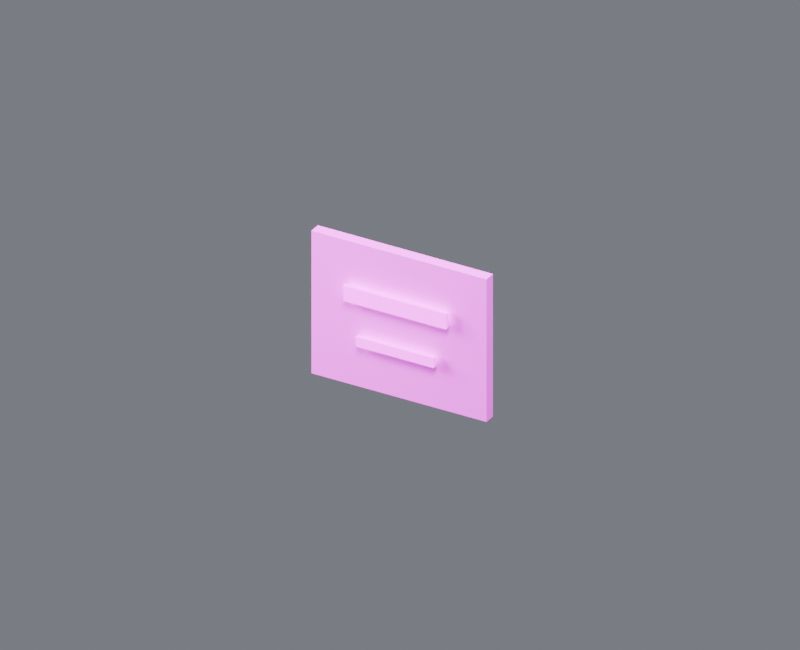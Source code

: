 # Source: wall_label_south.blend  (saved by Blender 4.5.87; exported with 4.5.12 LTS)
import bpy
from mathutils import Matrix  # noqa: F401  (used for matrix-valued properties, if any)

bpy.ops.wm.read_factory_settings(use_empty=True)
scene = bpy.context.scene
scene.name = 'Component_wall_label_south'

# ---- collections
col_01______wall_label_south = bpy.data.collections.new('01_制作组件_wall_label_south'); scene.collection.children.link(col_01______wall_label_south)
col_001 = bpy.data.collections.new('三角墙面警示标识_制作源.001'); col_01______wall_label_south.children.link(col_001)
col_02______wall_label_south = bpy.data.collections.new('02_游戏输出_wall_label_south'); scene.collection.children.link(col_02______wall_label_south)
col_001_1 = bpy.data.collections.new('三角墙面警示标识_输出包.001'); col_02______wall_label_south.children.link(col_001_1)
col_90_preview_component_wall_label_south = bpy.data.collections.new('90_Preview_Component_wall_label_south'); scene.collection.children.link(col_90_preview_component_wall_label_south)

# ---- images (referenced by path relative to the original .blend; pixels are not part of the script)
import os
ASSET_DIR = os.environ.get("B2B_ASSET_DIR", "")  # directory of the original .blend (textures are referenced by path, not embedded)
HERE = os.path.dirname(os.path.abspath(__file__))  # packed textures are extracted next to this script under _unpacked/

def load_image(name, relpath, width, height, colorspace="sRGB"):
    """Load a texture the original file referenced (path relative to the .blend, or extracted next to this script)."""
    p = next((c for c in (os.path.join(HERE, relpath), os.path.join(ASSET_DIR, relpath)) if relpath and os.path.exists(c)), "")
    if p:
        img = bpy.data.images.load(p, check_existing=True)
        img.name = name
    else:  # same state as the original file: an image datablock whose file is absent (Cycles renders it pink)
        img = bpy.data.images.new(name, width, height)
        img.source = "FILE"
        img.filepath = "//" + (relpath or name)
    img.colorspace_settings.name = colorspace
    return img
img_10x10_512_png = load_image('设施低亮多巴胺色盘_10x10_512.png', '设施低亮多巴胺色盘_10x10_512.png', 1024, 1024, 'sRGB')

# ---- materials (node trees are filled in below, after node groups)
mat_02 = bpy.data.materials.new('02_细腻哑光_青绿大面')
mat_04_______ui = bpy.data.materials.new('04_柔和自发光_UI灯光')

# ---- material node trees
mat_02.use_nodes = True; mat_02.node_tree.nodes.clear()
_N = mat_02.node_tree.nodes; _L = mat_02.node_tree.links
n0 = _N.new('ShaderNodeUVMap'); n0.name = 'UV Map'; n0.location = (0, 0)
n0.uv_map = 'PaletteUV'
n1 = _N.new('ShaderNodeTexImage'); n1.name = 'Image Texture'; n1.location = (0, 0)
n1.image = img_10x10_512_png
n1.interpolation = 'Closest'
n2 = _N.new('ShaderNodeBsdfPrincipled'); n2.name = 'Principled BSDF'; n2.location = (0, 0)
n2.inputs[1].default_value = 0.02
n2.inputs[2].default_value = 0.7
n3 = _N.new('ShaderNodeOutputMaterial'); n3.name = 'Material Output'; n3.location = (0, 0)
_L.new(n0.outputs[0], n1.inputs[0])
_L.new(n1.outputs[0], n2.inputs[0])
_L.new(n2.outputs[0], n3.inputs[0])
n3.is_active_output = True
mat_04_______ui.use_nodes = True; mat_04_______ui.node_tree.nodes.clear()
_N = mat_04_______ui.node_tree.nodes; _L = mat_04_______ui.node_tree.links
n0 = _N.new('ShaderNodeUVMap'); n0.name = 'UV 贴图'; n0.location = (0, 0)
n0.uv_map = 'PaletteUV'
n1 = _N.new('ShaderNodeTexImage'); n1.name = '图像纹理'; n1.location = (0, 0)
n1.image = img_10x10_512_png
n1.interpolation = 'Closest'
n2 = _N.new('ShaderNodeBsdfPrincipled'); n2.name = '原理化 BSDF'; n2.location = (0, 0)
n2.inputs[2].default_value = 0.36
n2.inputs[28].default_value = 1.5
n3 = _N.new('ShaderNodeOutputMaterial'); n3.name = '材质输出'; n3.location = (0, 0)
_L.new(n0.outputs[0], n1.inputs[0])
_L.new(n1.outputs[0], n2.inputs[0])
_L.new(n2.outputs[0], n3.inputs[0])
_L.new(n1.outputs[0], n2.inputs[27])
n3.is_active_output = True

# ---- world
world_component_studio = bpy.data.worlds.new('Component_Studio'); scene.world = world_component_studio
world_component_studio.use_nodes = True; world_component_studio.node_tree.nodes.clear()
_N = world_component_studio.node_tree.nodes; _L = world_component_studio.node_tree.links
n0 = _N.new('ShaderNodeBackground'); n0.name = 'Background'; n0.location = (-200, 100)
n0.inputs[0].default_value = (0.3, 0.32, 0.36, 1.0)
n0.inputs[1].default_value = 0.45
n1 = _N.new('ShaderNodeOutputWorld'); n1.name = 'World Output'; n1.location = (200, 100)
_L.new(n0.outputs[0], n1.inputs[0])
n1.is_active_output = True

# ---- cameras
cam_camera_component_wall_label_south = bpy.data.cameras.new('Camera_Component_wall_label_south')
cam_camera_component_wall_label_south.type = 'ORTHO'
cam_camera_component_wall_label_south.ortho_scale = 2.5

# ---- lights
light_key_component_wall_label_south = bpy.data.lights.new('Key_Component_wall_label_south', 'AREA')
light_key_component_wall_label_south.energy = 680.0
light_key_component_wall_label_south.size = 2.0
light_fill_component_wall_label_south = bpy.data.lights.new('Fill_Component_wall_label_south', 'AREA')
light_fill_component_wall_label_south.energy = 400.0
light_fill_component_wall_label_south.size = 2.0
light_rim_component_wall_label_south = bpy.data.lights.new('Rim_Component_wall_label_south', 'AREA')
light_rim_component_wall_label_south.energy = 520.0
light_rim_component_wall_label_south.size = 2.0

# ---- meshes
me_00_mesh_001 = bpy.data.meshes.new('三角墙面警示标识_制作_部件00_Mesh.001')
me_00_mesh_001.from_pydata([(-0.315, -0.00625, 0.0), (-0.315, -0.00625, 0.51), (-0.315, 0.03375, 0.0), (-0.315, 0.03375, 0.51), (0.315, -0.00625, 0.0), (0.315, -0.00625, 0.51), (0.315, 0.03375, 0.0), (0.315, 0.03375, 0.51)], [], [(0, 1, 3, 2), (2, 3, 7, 6), (6, 7, 5, 4), (4, 5, 1, 0), (2, 6, 4, 0), (7, 3, 1, 5)])
_uv = me_00_mesh_001.uv_layers.new(name='PaletteUV')
_uv.uv.foreach_set('vector', [0.926, 0.526, 0.974, 0.526, 0.974, 0.574, 0.926, 0.574, 0.926, 0.526, 0.974, 0.526, 0.974, 0.574, 0.926, 0.574, 0.926, 0.526, 0.974, 0.526, 0.974, 0.574, 0.926, 0.574, 0.926, 0.526, 0.974, 0.526, 0.974, 0.574, 0.926, 0.574, 0.926, 0.526, 0.974, 0.526, 0.974, 0.574, 0.926, 0.574, 0.926, 0.526, 0.974, 0.526, 0.974, 0.574, 0.926, 0.574])
me_00_mesh_001.materials.append(mat_02)
me_00_mesh_001.update()
me_mesh_002 = bpy.data.meshes.new('三角墙面警示标识_制作_自发光_Mesh.002')
me_mesh_002.from_pydata([(-0.185, -0.03375, 0.3075), (-0.185, -0.03375, 0.3625), (-0.185, -0.01875, 0.3075), (-0.185, -0.01875, 0.3625), (0.185, -0.03375, 0.3075), (0.185, -0.03375, 0.3625), (0.185, -0.01875, 0.3075), (0.185, -0.01875, 0.3625)], [], [(0, 1, 3, 2), (2, 3, 7, 6), (6, 7, 5, 4), (4, 5, 1, 0), (2, 6, 4, 0), (7, 3, 1, 5)])
_uv = me_mesh_002.uv_layers.new(name='PaletteUV')
_uv.uv.foreach_set('vector', [0.926, 0.126, 0.974, 0.126, 0.974, 0.174, 0.926, 0.174, 0.926, 0.126, 0.974, 0.126, 0.974, 0.174, 0.926, 0.174, 0.926, 0.126, 0.974, 0.126, 0.974, 0.174, 0.926, 0.174, 0.926, 0.126, 0.974, 0.126, 0.974, 0.174, 0.926, 0.174, 0.926, 0.126, 0.974, 0.126, 0.974, 0.174, 0.926, 0.174, 0.926, 0.126, 0.974, 0.126, 0.974, 0.174, 0.926, 0.174])
me_mesh_002.materials.append(mat_04_______ui)
me_mesh_002.update()
me_mesh_003 = bpy.data.meshes.new('三角墙面警示标识_制作_自发光_Mesh.003')
me_mesh_003.from_pydata([(-0.14, -0.03375, 0.1575), (-0.14, -0.03375, 0.1925), (-0.14, -0.01875, 0.1575), (-0.14, -0.01875, 0.1925), (0.14, -0.03375, 0.1575), (0.14, -0.03375, 0.1925), (0.14, -0.01875, 0.1575), (0.14, -0.01875, 0.1925)], [], [(0, 1, 3, 2), (2, 3, 7, 6), (6, 7, 5, 4), (4, 5, 1, 0), (2, 6, 4, 0), (7, 3, 1, 5)])
_uv = me_mesh_003.uv_layers.new(name='PaletteUV')
_uv.uv.foreach_set('vector', [0.726, 0.626, 0.774, 0.626, 0.774, 0.674, 0.726, 0.674, 0.726, 0.626, 0.774, 0.626, 0.774, 0.674, 0.726, 0.674, 0.726, 0.626, 0.774, 0.626, 0.774, 0.674, 0.726, 0.674, 0.726, 0.626, 0.774, 0.626, 0.774, 0.674, 0.726, 0.674, 0.726, 0.626, 0.774, 0.626, 0.774, 0.674, 0.726, 0.674, 0.726, 0.626, 0.774, 0.626, 0.774, 0.674, 0.726, 0.674])
me_mesh_003.materials.append(mat_04_______ui)
me_mesh_003.update()
me_00_mesh_001_1 = bpy.data.meshes.new('三角墙面警示标识_输出_部件00_Mesh.001')
me_00_mesh_001_1.from_pydata([(-0.315, -0.00625, 0.0), (-0.315, -0.00625, 0.51), (-0.315, 0.03375, 0.0), (-0.315, 0.03375, 0.51), (0.315, -0.00625, 0.0), (0.315, -0.00625, 0.51), (0.315, 0.03375, 0.0), (0.315, 0.03375, 0.51)], [], [(0, 1, 3, 2), (2, 3, 7, 6), (6, 7, 5, 4), (4, 5, 1, 0), (2, 6, 4, 0), (7, 3, 1, 5)])
_uv = me_00_mesh_001_1.uv_layers.new(name='PaletteUV')
_uv.uv.foreach_set('vector', [0.926, 0.526, 0.974, 0.526, 0.974, 0.574, 0.926, 0.574, 0.926, 0.526, 0.974, 0.526, 0.974, 0.574, 0.926, 0.574, 0.926, 0.526, 0.974, 0.526, 0.974, 0.574, 0.926, 0.574, 0.926, 0.526, 0.974, 0.526, 0.974, 0.574, 0.926, 0.574, 0.926, 0.526, 0.974, 0.526, 0.974, 0.574, 0.926, 0.574, 0.926, 0.526, 0.974, 0.526, 0.974, 0.574, 0.926, 0.574])
me_00_mesh_001_1.materials.append(mat_02)
me_00_mesh_001_1.update()
me_mesh_002_1 = bpy.data.meshes.new('三角墙面警示标识_输出_自发光_Mesh.002')
me_mesh_002_1.from_pydata([(-0.185, -0.03375, 0.3075), (-0.185, -0.03375, 0.3625), (-0.185, -0.01875, 0.3075), (-0.185, -0.01875, 0.3625), (0.185, -0.03375, 0.3075), (0.185, -0.03375, 0.3625), (0.185, -0.01875, 0.3075), (0.185, -0.01875, 0.3625)], [], [(0, 1, 3, 2), (2, 3, 7, 6), (6, 7, 5, 4), (4, 5, 1, 0), (2, 6, 4, 0), (7, 3, 1, 5)])
_uv = me_mesh_002_1.uv_layers.new(name='PaletteUV')
_uv.uv.foreach_set('vector', [0.926, 0.126, 0.974, 0.126, 0.974, 0.174, 0.926, 0.174, 0.926, 0.126, 0.974, 0.126, 0.974, 0.174, 0.926, 0.174, 0.926, 0.126, 0.974, 0.126, 0.974, 0.174, 0.926, 0.174, 0.926, 0.126, 0.974, 0.126, 0.974, 0.174, 0.926, 0.174, 0.926, 0.126, 0.974, 0.126, 0.974, 0.174, 0.926, 0.174, 0.926, 0.126, 0.974, 0.126, 0.974, 0.174, 0.926, 0.174])
me_mesh_002_1.materials.append(mat_04_______ui)
me_mesh_002_1.update()
me_mesh_003_1 = bpy.data.meshes.new('三角墙面警示标识_输出_自发光_Mesh.003')
me_mesh_003_1.from_pydata([(-0.14, -0.03375, 0.1575), (-0.14, -0.03375, 0.1925), (-0.14, -0.01875, 0.1575), (-0.14, -0.01875, 0.1925), (0.14, -0.03375, 0.1575), (0.14, -0.03375, 0.1925), (0.14, -0.01875, 0.1575), (0.14, -0.01875, 0.1925)], [], [(0, 1, 3, 2), (2, 3, 7, 6), (6, 7, 5, 4), (4, 5, 1, 0), (2, 6, 4, 0), (7, 3, 1, 5)])
_uv = me_mesh_003_1.uv_layers.new(name='PaletteUV')
_uv.uv.foreach_set('vector', [0.726, 0.626, 0.774, 0.626, 0.774, 0.674, 0.726, 0.674, 0.726, 0.626, 0.774, 0.626, 0.774, 0.674, 0.726, 0.674, 0.726, 0.626, 0.774, 0.626, 0.774, 0.674, 0.726, 0.674, 0.726, 0.626, 0.774, 0.626, 0.774, 0.674, 0.726, 0.674, 0.726, 0.626, 0.774, 0.626, 0.774, 0.674, 0.726, 0.674, 0.726, 0.626, 0.774, 0.626, 0.774, 0.674, 0.726, 0.674])
me_mesh_003_1.materials.append(mat_04_______ui)
me_mesh_003_1.update()

# ---- objects
ob_root_wall_label_south = bpy.data.objects.new('ROOT_wall_label_south_制作源', None)
ob_00_001 = bpy.data.objects.new('三角墙面警示标识_制作_部件00.001', me_00_mesh_001)
ob_002 = bpy.data.objects.new('三角墙面警示标识_制作_自发光.002', me_mesh_002)
ob_003 = bpy.data.objects.new('三角墙面警示标识_制作_自发光.003', me_mesh_003)
ob_root_wall_label_south_1 = bpy.data.objects.new('ROOT_wall_label_south_组件', None)
ob_00_001_1 = bpy.data.objects.new('三角墙面警示标识_输出_部件00.001', me_00_mesh_001_1)
ob_002_1 = bpy.data.objects.new('三角墙面警示标识_输出_自发光.002', me_mesh_002_1)
ob_003_1 = bpy.data.objects.new('三角墙面警示标识_输出_自发光.003', me_mesh_003_1)
ob_camera_component_wall_label_south = bpy.data.objects.new('Camera_Component_wall_label_south', cam_camera_component_wall_label_south)
ob_key_component_wall_label_south = bpy.data.objects.new('Key_Component_wall_label_south', light_key_component_wall_label_south)
ob_fill_component_wall_label_south = bpy.data.objects.new('Fill_Component_wall_label_south', light_fill_component_wall_label_south)
ob_rim_component_wall_label_south = bpy.data.objects.new('Rim_Component_wall_label_south', light_rim_component_wall_label_south)

# ---- transforms, parenting, visibility, modifiers, constraints
ob_root_wall_label_south.location = (0.0, 0.0, 0.0)
ob_00_001.parent = ob_root_wall_label_south
ob_00_001.location = (0.0, 0.0, 0.0)
ob_002.parent = ob_root_wall_label_south
ob_002.location = (0.0, 0.0, 0.0)
ob_003.parent = ob_root_wall_label_south
ob_003.location = (0.0, 0.0, 0.0)
ob_root_wall_label_south_1.location = (0.0, 0.0, 0.0)
ob_00_001_1.parent = ob_root_wall_label_south_1
ob_00_001_1.location = (0.0, 0.0, 0.0)
ob_002_1.parent = ob_root_wall_label_south_1
ob_002_1.location = (0.0, 0.0, 0.0)
ob_003_1.parent = ob_root_wall_label_south_1
ob_003_1.location = (0.0, 0.0, 0.0)
ob_camera_component_wall_label_south.location = (1.733, -3.033, 2.205)
ob_camera_component_wall_label_south.rotation_euler = (1.062, -1.756e-08, 0.5191)
ob_key_component_wall_label_south.location = (1.6, -3.2, 5.055)
ob_key_component_wall_label_south.rotation_euler = (0.6405, 1.121e-08, 0.4636)
ob_fill_component_wall_label_south.location = (-3.2, -1.6, 1.855)
ob_fill_component_wall_label_south.rotation_euler = (1.15, 9.067e-08, -1.107)
ob_rim_component_wall_label_south.location = (1.6, 3.2, 3.455)
ob_rim_component_wall_label_south.rotation_euler = (0.8411, -4.921e-08, 2.678)

# ---- collection membership
col_001.objects.link(ob_root_wall_label_south)
col_001.objects.link(ob_00_001)
col_001.objects.link(ob_002)
col_001.objects.link(ob_003)
col_001_1.objects.link(ob_root_wall_label_south_1)
col_001_1.objects.link(ob_00_001_1)
col_001_1.objects.link(ob_002_1)
col_001_1.objects.link(ob_003_1)
col_90_preview_component_wall_label_south.objects.link(ob_camera_component_wall_label_south)
col_90_preview_component_wall_label_south.objects.link(ob_key_component_wall_label_south)
col_90_preview_component_wall_label_south.objects.link(ob_fill_component_wall_label_south)
col_90_preview_component_wall_label_south.objects.link(ob_rim_component_wall_label_south)
def _layer_coll(name, lc=None):
    lc = lc or bpy.context.view_layer.layer_collection
    for c in lc.children:
        if c.name == name: return c
        r = _layer_coll(name, c)
        if r: return r
_layer_coll('01_制作组件_wall_label_south').exclude = True
_layer_coll('三角墙面警示标识_制作源.001').exclude = True

# ---- scene / render settings (as saved in the file)
scene.camera = ob_camera_component_wall_label_south
scene.frame_start = 1; scene.frame_end = 250; scene.frame_set(1)
scene.render.engine = 'CYCLES'
scene.render.image_settings.exr_codec = 'NONE'
scene.render.resolution_x = 800
scene.render.resolution_y = 650
scene.render.simplify_subdivision_render = 0
scene.render.simplify_child_particles_render = 0.0
scene.cycles.use_denoising = False
scene.cycles.samples = 8
scene.eevee.use_volume_custom_range = False
scene.eevee.use_fast_gi = False
scene.eevee.use_shadows = False
scene.view_settings.exposure = 0.5
scene.view_settings.white_balance_temperature = 0.0
scene.view_settings.white_balance_tint = 0.0
scene.view_settings.white_balance_whitepoint = (2.97, 0.5193, -0.0414)
bpy.context.view_layer.update()
